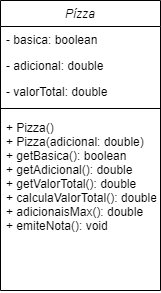

The diagram above was exported from draw.io. Its source (the exported page's mxGraphModel, read from the mxfile embedded in the PNG):
<mxGraphModel dx="1434" dy="764" grid="1" gridSize="10" guides="1" tooltips="1" connect="1" arrows="1" fold="1" page="1" pageScale="1" pageWidth="827" pageHeight="1169" math="0" shadow="0">
  <root>
    <mxCell id="WIyWlLk6GJQsqaUBKTNV-0" />
    <mxCell id="WIyWlLk6GJQsqaUBKTNV-1" parent="WIyWlLk6GJQsqaUBKTNV-0" />
    <mxCell id="zkfFHV4jXpPFQw0GAbJ--0" value="Pízza" style="swimlane;fontStyle=2;align=center;verticalAlign=top;childLayout=stackLayout;horizontal=1;startSize=26;horizontalStack=0;resizeParent=1;resizeLast=0;collapsible=1;marginBottom=0;rounded=0;shadow=0;strokeWidth=1;" parent="WIyWlLk6GJQsqaUBKTNV-1" vertex="1">
      <mxGeometry x="280" y="160" width="160" height="290" as="geometry">
        <mxRectangle x="280" y="160" width="160" height="26" as="alternateBounds" />
      </mxGeometry>
    </mxCell>
    <mxCell id="zkfFHV4jXpPFQw0GAbJ--1" value="- basica: boolean" style="text;align=left;verticalAlign=top;spacingLeft=4;spacingRight=4;overflow=hidden;rotatable=0;points=[[0,0.5],[1,0.5]];portConstraint=eastwest;" parent="zkfFHV4jXpPFQw0GAbJ--0" vertex="1">
      <mxGeometry y="26" width="160" height="26" as="geometry" />
    </mxCell>
    <mxCell id="zkfFHV4jXpPFQw0GAbJ--2" value="- adicional: double" style="text;align=left;verticalAlign=top;spacingLeft=4;spacingRight=4;overflow=hidden;rotatable=0;points=[[0,0.5],[1,0.5]];portConstraint=eastwest;rounded=0;shadow=0;html=0;" parent="zkfFHV4jXpPFQw0GAbJ--0" vertex="1">
      <mxGeometry y="52" width="160" height="26" as="geometry" />
    </mxCell>
    <mxCell id="zkfFHV4jXpPFQw0GAbJ--3" value="- valorTotal: double" style="text;align=left;verticalAlign=top;spacingLeft=4;spacingRight=4;overflow=hidden;rotatable=0;points=[[0,0.5],[1,0.5]];portConstraint=eastwest;rounded=0;shadow=0;html=0;" parent="zkfFHV4jXpPFQw0GAbJ--0" vertex="1">
      <mxGeometry y="78" width="160" height="26" as="geometry" />
    </mxCell>
    <mxCell id="zkfFHV4jXpPFQw0GAbJ--4" value="" style="line;html=1;strokeWidth=1;align=left;verticalAlign=middle;spacingTop=-1;spacingLeft=3;spacingRight=3;rotatable=0;labelPosition=right;points=[];portConstraint=eastwest;" parent="zkfFHV4jXpPFQw0GAbJ--0" vertex="1">
      <mxGeometry y="104" width="160" height="8" as="geometry" />
    </mxCell>
    <mxCell id="zkfFHV4jXpPFQw0GAbJ--5" value="+ Pizza()&#10;+ Pizza(adicional: double)&#10;+ getBasica(): boolean&#10;+ getAdicional(): double&#10;+ getValorTotal(): double&#10;+ calculaValorTotal(): double&#10;+ adicionaisMax(): double&#10;+ emiteNota(): void" style="text;align=left;verticalAlign=top;spacingLeft=4;spacingRight=4;overflow=hidden;rotatable=0;points=[[0,0.5],[1,0.5]];portConstraint=eastwest;perimeterSpacing=1;spacingTop=2;spacingBottom=1;" parent="zkfFHV4jXpPFQw0GAbJ--0" vertex="1">
      <mxGeometry y="112" width="160" height="178" as="geometry" />
    </mxCell>
  </root>
</mxGraphModel>